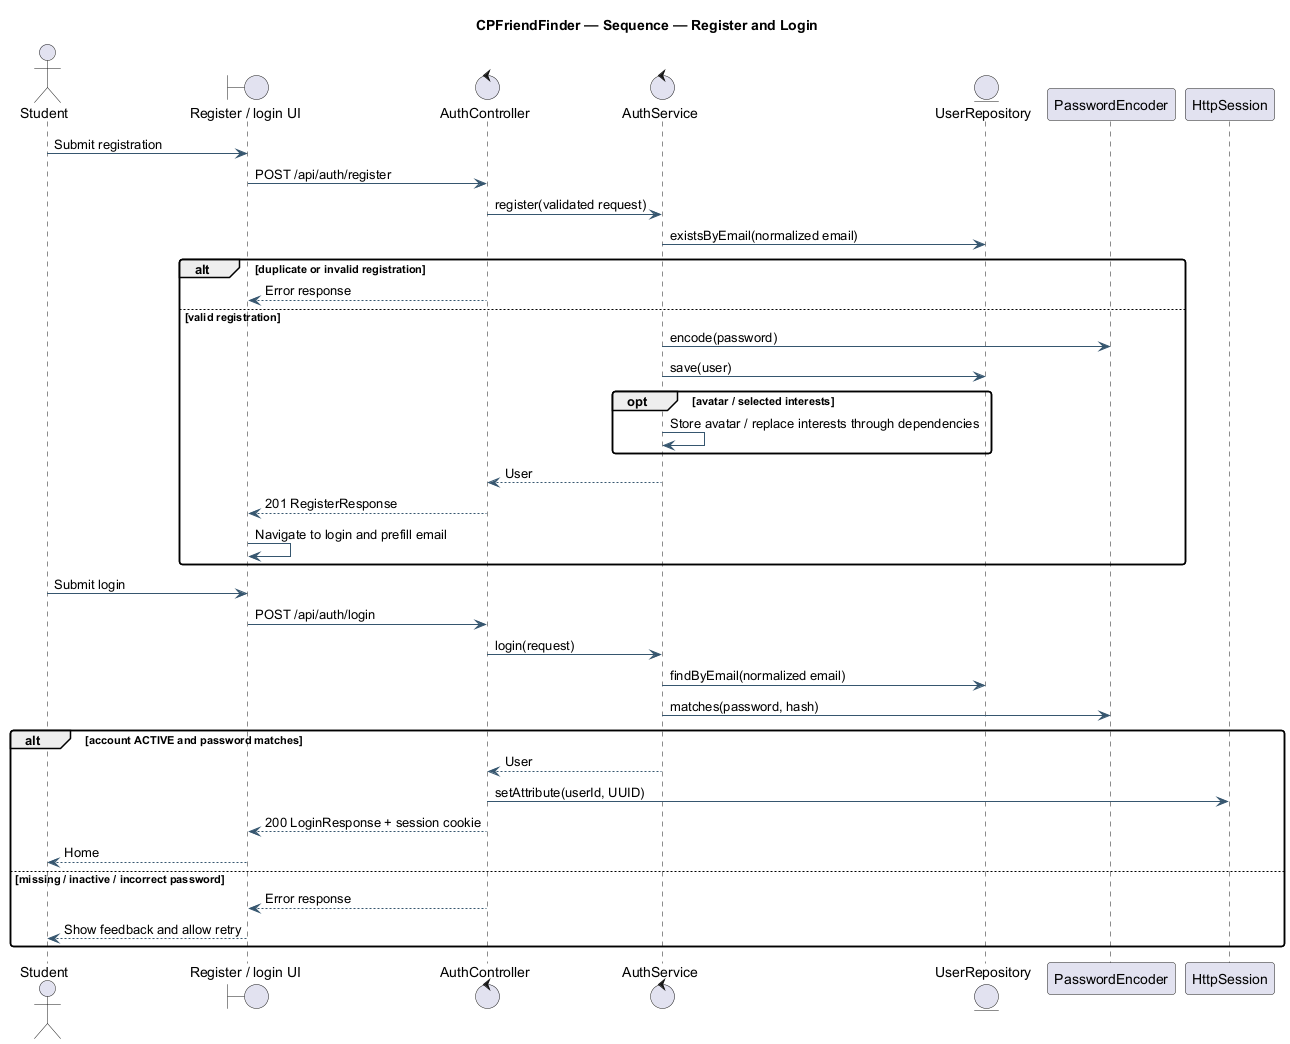

The diagram above was rendered by PlantUML. Its source (embedded in the PNG):
@startuml
skinparam backgroundColor white
skinparam shadowing false
skinparam defaultFontName SansSerif
skinparam ArrowColor #36566F
skinparam roundcorner 6
hide empty members
title CPFriendFinder — Sequence — Register and Login
actor Student
boundary "Register / login UI" as UI
control AuthController as C
control AuthService as S
entity UserRepository as R
participant PasswordEncoder as P
participant HttpSession as Session
Student -> UI : Submit registration
UI -> C : POST /api/auth/register
C -> S : register(validated request)
S -> R : existsByEmail(normalized email)
alt duplicate or invalid registration
 C --> UI : Error response
else valid registration
 S -> P : encode(password)
 S -> R : save(user)
 opt avatar / selected interests
  S -> S : Store avatar / replace interests through dependencies
 end
 S --> C : User
 C --> UI : 201 RegisterResponse
 UI -> UI : Navigate to login and prefill email
end
Student -> UI : Submit login
UI -> C : POST /api/auth/login
C -> S : login(request)
S -> R : findByEmail(normalized email)
S -> P : matches(password, hash)
alt account ACTIVE and password matches
 S --> C : User
 C -> Session : setAttribute(userId, UUID)
 C --> UI : 200 LoginResponse + session cookie
 UI --> Student : Home
else missing / inactive / incorrect password
 C --> UI : Error response
 UI --> Student : Show feedback and allow retry
end
@enduml